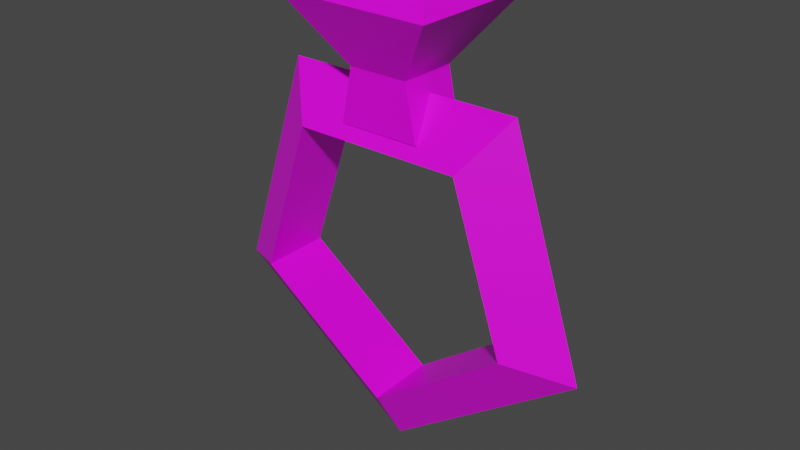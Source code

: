 # Source: RubyRing.blend  (saved by Blender 2.81.16; exported with 4.5.12 LTS)
import bpy
from mathutils import Matrix  # noqa: F401  (used for matrix-valued properties, if any)

bpy.ops.wm.read_factory_settings(use_empty=True)
scene = bpy.context.scene
scene.name = 'Scene'

# ---- collections
col_collection = bpy.data.collections.new('Collection'); scene.collection.children.link(col_collection)

# ---- images (referenced by path relative to the original .blend; pixels are not part of the script)
import os
ASSET_DIR = os.environ.get("B2B_ASSET_DIR", "")  # directory of the original .blend (textures are referenced by path, not embedded)
HERE = os.path.dirname(os.path.abspath(__file__))  # packed textures are extracted next to this script under _unpacked/

def load_image(name, relpath, width, height, colorspace="sRGB"):
    """Load a texture the original file referenced (path relative to the .blend, or extracted next to this script)."""
    p = next((c for c in (os.path.join(HERE, relpath), os.path.join(ASSET_DIR, relpath)) if relpath and os.path.exists(c)), "")
    if p:
        img = bpy.data.images.load(p, check_existing=True)
        img.name = name
    else:  # same state as the original file: an image datablock whose file is absent (Cycles renders it pink)
        img = bpy.data.images.new(name, width, height)
        img.source = "FILE"
        img.filepath = "//" + (relpath or name)
    img.colorspace_settings.name = colorspace
    return img
img_colorpalette_png = load_image('ColorPalette.png', 'ColorPalette.png', 1024, 1024, 'sRGB')

# ---- materials (node trees are filled in below, after node groups)
mat_material = bpy.data.materials.new('Material')
mat_material.alpha_threshold = 0.0
mat_material.use_transparent_shadow = False
mat_material.line_color = (0.0, 0.0, 0.0, 1.0)

# ---- material node trees
mat_material.use_nodes = True; mat_material.node_tree.nodes.clear()
_N = mat_material.node_tree.nodes; _L = mat_material.node_tree.links
n0 = _N.new('ShaderNodeOutputMaterial'); n0.name = 'Material Output'; n0.location = (300, 300)
n1 = _N.new('ShaderNodeBsdfPrincipled'); n1.name = 'Principled BSDF'; n1.location = (10, 300)
n1.distribution = 'GGX'
n1.subsurface_method = 'BURLEY'
n1.inputs[2].default_value = 0.4
n1.inputs[3].default_value = 1.45
n1.inputs[27].default_value = (0.0, 0.0, 0.0, 1.0)
n1.inputs[28].default_value = 1.0
n2 = _N.new('ShaderNodeTexImage'); n2.name = 'Image Texture'; n2.location = (-364, 207)
n2.image = img_colorpalette_png
_L.new(n1.outputs[0], n0.inputs[0])
_L.new(n2.outputs[0], n1.inputs[0])
n0.is_active_output = True

# ---- world
world_world = bpy.data.worlds.new('World'); scene.world = world_world
world_world.use_nodes = True; world_world.node_tree.nodes.clear()
_N = world_world.node_tree.nodes; _L = world_world.node_tree.links
n0 = _N.new('ShaderNodeOutputWorld'); n0.name = 'World Output'; n0.location = (300, 300)
n1 = _N.new('ShaderNodeBackground'); n1.name = 'Background'; n1.location = (10, 300)
n1.inputs[0].default_value = (0.05088, 0.05088, 0.05088, 1.0)
_L.new(n1.outputs[0], n0.inputs[0])
n0.is_active_output = True
world_world.color = (0.05088, 0.05088, 0.05088)
world_world.use_sun_shadow = False
world_world.sun_shadow_jitter_overblur = 0.0

# ---- meshes
me_cube = bpy.data.meshes.new('Cube')
me_cube.from_pydata([(0.4228, 0.4228, 2.84), (0.5791, 0.4191, 2.066), (0.4228, -0.4228, 2.84), (0.5791, -0.4191, 2.066), (-0.4228, 0.4228, 2.84), (-0.5791, 0.4191, 2.066), (-0.4228, -0.4228, 2.84), (-0.5791, -0.4191, 2.066), (1.118, -0.9647, 3.767), (-1.11, -0.9354, 3.778), (1.118, 0.9647, 3.767), (-1.11, 0.9354, 3.778), (0.8745, -0.6628, 3.994), (-0.8818, -0.6426, 3.98), (0.8745, 0.6628, 3.994), (-0.8818, 0.6426, 3.98), (2.764, 0.02939, -0.6663), (1.939, -0.4834, -0.3962), (1.93, 0.5246, -0.3898), (1.72, 2.707e-05, 2.592), (1.209, -0.504, 1.884), (1.2, 0.504, 1.891), (-1.7, -0.02937, 2.606), (-1.186, -0.5246, 1.894), (-1.195, 0.4834, 1.901), (-2.771, -0.01818, -0.6429), (-1.936, -0.5167, -0.3798), (-1.944, 0.4913, -0.3735), (-0.01242, 0.01813, -2.665), (-0.004374, -0.4913, -1.796), (-0.01301, 0.5167, -1.789)], [], [(0, 4, 11, 10), (3, 2, 6, 7), (7, 6, 4, 5), (5, 1, 3, 7), (1, 0, 2, 3), (5, 4, 0, 1), (9, 8, 12, 13), (6, 2, 8, 9), (4, 6, 9, 11), (2, 0, 10, 8), (14, 15, 13, 12), (10, 11, 15, 14), (8, 10, 14, 12), (11, 9, 13, 15), (16, 19, 20, 17), (17, 20, 21, 18), (18, 21, 19, 16), (19, 22, 23, 20), (20, 23, 24, 21), (21, 24, 22, 19), (22, 25, 26, 23), (23, 26, 27, 24), (24, 27, 25, 22), (25, 28, 29, 26), (26, 29, 30, 27), (27, 30, 28, 25), (28, 16, 17, 29), (29, 17, 18, 30), (30, 18, 16, 28)])
_uv = me_cube.uv_layers.new(name='UVMap')
_uv.uv.foreach_set('vector', [0.2179, 0.6798, 0.2179, 0.6798, 0.2179, 0.6798, 0.2179, 0.6798, 0.6736, 0.6736, 0.6736, 0.6736, 0.6736, 0.6736, 0.6736, 0.6736, 0.6736, 0.6736, 0.6736, 0.6736, 0.6736, 0.6736, 0.6736, 0.6736, 0.6736, 0.6736, 0.6736, 0.6736, 0.6736, 0.6736, 0.6736, 0.6736, 0.6736, 0.6736, 0.6736, 0.6736, 0.6736, 0.6736, 0.6736, 0.6736, 0.6736, 0.6736, 0.6736, 0.6736, 0.6736, 0.6736, 0.6736, 0.6736, 0.2179, 0.6798, 0.2179, 0.6798, 0.2179, 0.6798, 0.2179, 0.6798, 0.2179, 0.6798, 0.2179, 0.6798, 0.2179, 0.6798, 0.2179, 0.6798, 0.2179, 0.6798, 0.2179, 0.6798, 0.2179, 0.6798, 0.2179, 0.6798, 0.2179, 0.6798, 0.2179, 0.6798, 0.2179, 0.6798, 0.2179, 0.6798, 0.2179, 0.6798, 0.2179, 0.6798, 0.2179, 0.6798, 0.2179, 0.6798, 0.2179, 0.6798, 0.2179, 0.6798, 0.2179, 0.6798, 0.2179, 0.6798, 0.2179, 0.6798, 0.2179, 0.6798, 0.2179, 0.6798, 0.2179, 0.6798, 0.2179, 0.6798, 0.2179, 0.6798, 0.2179, 0.6798, 0.2179, 0.6798, 0.6736, 0.6736, 0.6736, 0.6736, 0.6736, 0.6736, 0.6736, 0.6736, 0.6736, 0.6736, 0.6736, 0.6736, 0.6736, 0.6736, 0.6736, 0.6736, 0.6736, 0.6736, 0.6736, 0.6736, 0.6736, 0.6736, 0.6736, 0.6736, 0.6736, 0.6736, 0.6736, 0.6736, 0.6736, 0.6736, 0.6736, 0.6736, 0.6736, 0.6736, 0.6736, 0.6736, 0.6736, 0.6736, 0.6736, 0.6736, 0.6736, 0.6736, 0.6736, 0.6736, 0.6736, 0.6736, 0.6736, 0.6736, 0.6736, 0.6736, 0.6736, 0.6736, 0.6736, 0.6736, 0.6736, 0.6736, 0.6736, 0.6736, 0.6736, 0.6736, 0.6736, 0.6736, 0.6736, 0.6736, 0.6736, 0.6736, 0.6736, 0.6736, 0.6736, 0.6736, 0.6736, 0.6736, 0.6736, 0.6736, 0.6736, 0.6736, 0.6736, 0.6736, 0.6736, 0.6736, 0.6736, 0.6736, 0.6736, 0.6736, 0.6736, 0.6736, 0.6736, 0.6736, 0.6736, 0.6736, 0.6736, 0.6736, 0.6736, 0.6736, 0.6736, 0.6736, 0.6736, 0.6736, 0.6736, 0.6736, 0.6736, 0.6736, 0.6736, 0.6736, 0.6736, 0.6736, 0.6736, 0.6736, 0.6736, 0.6736, 0.6736, 0.6736, 0.6736, 0.6736, 0.6736, 0.6736, 0.6736, 0.6736, 0.6736, 0.6736])
me_cube.materials.append(mat_material)
me_cube.use_remesh_preserve_volume = False
me_cube.use_remesh_preserve_attributes = False
me_cube.use_mirror_vertex_groups = False
me_cube.update()

# ---- objects
ob_cube = bpy.data.objects.new('Cube', me_cube)

# ---- transforms, parenting, visibility, modifiers, constraints
ob_cube.location = (0.0, 0.0, 1.0)
ob_cube.lock_rotations_4d = False
ob_cube.empty_display_type = 'ARROWS'
ob_cube.lineart.crease_threshold = 0.0

# ---- collection membership
col_collection.objects.link(ob_cube)

# ---- scene / render settings (as saved in the file)
scene.frame_start = 1; scene.frame_end = 250; scene.frame_set(1)
scene.render.engine = 'BLENDER_EEVEE_NEXT'
scene.cycles.use_denoising = False
scene.cycles.samples = 128
scene.cycles.sampling_pattern = 'TABULATED_SOBOL'
scene.cycles.use_adaptive_sampling = False
scene.cycles.use_light_tree = False
scene.view_settings.view_transform = 'Filmic'
bpy.context.view_layer.update()

# ---- added for rendering (the .blend has no active camera and no usable light): camera, sun
cam_auto = bpy.data.cameras.new('AutoCamera')
cam_auto.lens = 50.0
cam_auto.sensor_width = 36.0
cam_auto.clip_end = 1000.0
ob_auto_camera = bpy.data.objects.new('AutoCamera', cam_auto)
scene.collection.objects.link(ob_auto_camera)
ob_auto_camera.location = (8.20451, -9.85002, 8.23111)
ob_auto_camera.rotation_euler = (1.09748, -7.21219e-08, 0.694738)
scene.camera = ob_auto_camera
light_auto_sun = bpy.data.lights.new('AutoSun', 'SUN')
light_auto_sun.energy = 3.0
light_auto_sun.angle = 0.0523599
ob_auto_sun = bpy.data.objects.new('AutoSun', light_auto_sun)
scene.collection.objects.link(ob_auto_sun)
ob_auto_sun.rotation_euler = (0.872665, 0.174533, 0.523599)
bpy.context.view_layer.update()
